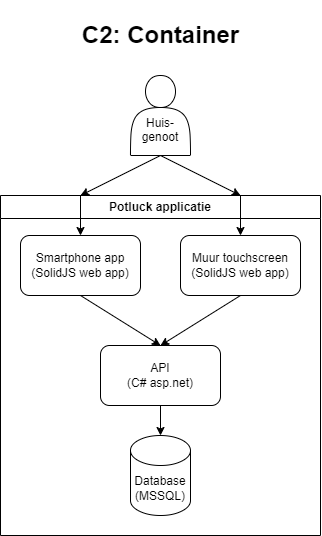

The diagram above was exported from draw.io. Its source (the exported page's mxGraphModel, read from the mxfile embedded in the PNG):
<mxGraphModel dx="779" dy="744" grid="1" gridSize="10" guides="1" tooltips="1" connect="1" arrows="1" fold="1" page="1" pageScale="1" pageWidth="1169" pageHeight="827" math="0" shadow="0">
  <root>
    <mxCell id="0" />
    <mxCell id="1" parent="0" />
    <mxCell id="7" style="edgeStyle=none;html=1;exitX=0.5;exitY=1;exitDx=0;exitDy=0;entryX=0.25;entryY=0;entryDx=0;entryDy=0;" parent="1" source="8" target="9" edge="1">
      <mxGeometry relative="1" as="geometry">
        <mxPoint x="140" y="240" as="targetPoint" />
      </mxGeometry>
    </mxCell>
    <mxCell id="10" style="edgeStyle=none;html=1;exitX=0.5;exitY=1;exitDx=0;exitDy=0;entryX=0.75;entryY=0;entryDx=0;entryDy=0;" parent="1" source="8" target="9" edge="1">
      <mxGeometry relative="1" as="geometry" />
    </mxCell>
    <mxCell id="8" value="&lt;br&gt;&lt;br&gt;Huis-&lt;br&gt;genoot" style="shape=actor;whiteSpace=wrap;html=1;" parent="1" vertex="1">
      <mxGeometry x="170" y="80" width="60" height="80" as="geometry" />
    </mxCell>
    <mxCell id="9" value="Potluck applicatie" style="swimlane;whiteSpace=wrap;html=1;" parent="1" vertex="1">
      <mxGeometry x="40" y="200" width="320" height="340" as="geometry">
        <mxRectangle x="240" y="200" width="140" height="30" as="alternateBounds" />
      </mxGeometry>
    </mxCell>
    <mxCell id="16" style="edgeStyle=none;html=1;exitX=0.5;exitY=1;exitDx=0;exitDy=0;entryX=0.5;entryY=0;entryDx=0;entryDy=0;" parent="9" source="11" target="15" edge="1">
      <mxGeometry relative="1" as="geometry" />
    </mxCell>
    <mxCell id="11" value="Smartphone app&lt;br&gt;(SolidJS web app)" style="rounded=1;whiteSpace=wrap;html=1;" parent="9" vertex="1">
      <mxGeometry x="20" y="40" width="120" height="60" as="geometry" />
    </mxCell>
    <mxCell id="17" style="edgeStyle=none;html=1;exitX=0.5;exitY=1;exitDx=0;exitDy=0;entryX=0.5;entryY=0;entryDx=0;entryDy=0;" parent="9" source="12" target="15" edge="1">
      <mxGeometry relative="1" as="geometry" />
    </mxCell>
    <mxCell id="12" value="Muur touchscreen&lt;br&gt;(SolidJS web app)" style="rounded=1;whiteSpace=wrap;html=1;" parent="9" vertex="1">
      <mxGeometry x="180" y="40" width="120" height="60" as="geometry" />
    </mxCell>
    <mxCell id="13" style="edgeStyle=none;html=1;exitX=0.75;exitY=0;exitDx=0;exitDy=0;entryX=0.5;entryY=0;entryDx=0;entryDy=0;" parent="9" source="9" target="12" edge="1">
      <mxGeometry relative="1" as="geometry" />
    </mxCell>
    <mxCell id="14" style="edgeStyle=none;html=1;exitX=0.25;exitY=0;exitDx=0;exitDy=0;entryX=0.5;entryY=0;entryDx=0;entryDy=0;" parent="9" source="9" target="11" edge="1">
      <mxGeometry relative="1" as="geometry" />
    </mxCell>
    <mxCell id="20" style="edgeStyle=none;html=1;exitX=0.5;exitY=1;exitDx=0;exitDy=0;entryX=0.5;entryY=0;entryDx=0;entryDy=0;entryPerimeter=0;" parent="9" source="15" target="19" edge="1">
      <mxGeometry relative="1" as="geometry" />
    </mxCell>
    <mxCell id="15" value="API&lt;br&gt;(C# asp.net)" style="rounded=1;whiteSpace=wrap;html=1;" parent="9" vertex="1">
      <mxGeometry x="100" y="150" width="120" height="60" as="geometry" />
    </mxCell>
    <mxCell id="19" value="Database&lt;br&gt;(MSSQL)" style="shape=cylinder3;whiteSpace=wrap;html=1;boundedLbl=1;backgroundOutline=1;size=15;" parent="9" vertex="1">
      <mxGeometry x="130" y="240" width="60" height="80" as="geometry" />
    </mxCell>
    <mxCell id="50" value="&lt;h1&gt;C2: Container&lt;/h1&gt;" style="text;html=1;align=center;verticalAlign=middle;resizable=0;points=[];autosize=1;strokeColor=none;fillColor=none;" parent="1" vertex="1">
      <mxGeometry x="110" y="5" width="180" height="70" as="geometry" />
    </mxCell>
  </root>
</mxGraphModel>